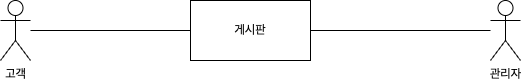

The diagram above was exported from draw.io. Its source (the exported page's mxGraphModel, read from the mxfile embedded in the PNG):
<mxGraphModel dx="954" dy="521" grid="1" gridSize="10" guides="1" tooltips="1" connect="1" arrows="1" fold="1" page="1" pageScale="1" pageWidth="827" pageHeight="1169" math="0" shadow="0">
  <root>
    <mxCell id="0" />
    <mxCell id="1" parent="0" />
    <mxCell id="2KJLmAtU8oTt5qOqXu15-1" style="edgeStyle=orthogonalEdgeStyle;rounded=0;orthogonalLoop=1;jettySize=auto;html=1;entryX=0;entryY=0.5;entryDx=0;entryDy=0;endArrow=none;endFill=0;" edge="1" parent="1" source="2KJLmAtU8oTt5qOqXu15-2" target="2KJLmAtU8oTt5qOqXu15-5">
      <mxGeometry relative="1" as="geometry" />
    </mxCell>
    <mxCell id="2KJLmAtU8oTt5qOqXu15-2" value="고객" style="shape=umlActor;verticalLabelPosition=bottom;verticalAlign=top;html=1;outlineConnect=0;" vertex="1" parent="1">
      <mxGeometry x="130" y="50" width="30" height="60" as="geometry" />
    </mxCell>
    <mxCell id="2KJLmAtU8oTt5qOqXu15-3" style="edgeStyle=orthogonalEdgeStyle;rounded=0;orthogonalLoop=1;jettySize=auto;html=1;entryX=1;entryY=0.5;entryDx=0;entryDy=0;endArrow=none;endFill=0;" edge="1" parent="1" source="2KJLmAtU8oTt5qOqXu15-4" target="2KJLmAtU8oTt5qOqXu15-5">
      <mxGeometry relative="1" as="geometry">
        <Array as="points">
          <mxPoint x="560" y="80" />
          <mxPoint x="560" y="80" />
        </Array>
      </mxGeometry>
    </mxCell>
    <mxCell id="2KJLmAtU8oTt5qOqXu15-4" value="관리자" style="shape=umlActor;verticalLabelPosition=bottom;verticalAlign=top;html=1;outlineConnect=0;" vertex="1" parent="1">
      <mxGeometry x="620" y="50" width="30" height="60" as="geometry" />
    </mxCell>
    <mxCell id="2KJLmAtU8oTt5qOqXu15-5" value="게시판" style="rounded=0;whiteSpace=wrap;html=1;" vertex="1" parent="1">
      <mxGeometry x="320" y="50" width="120" height="60" as="geometry" />
    </mxCell>
  </root>
</mxGraphModel>